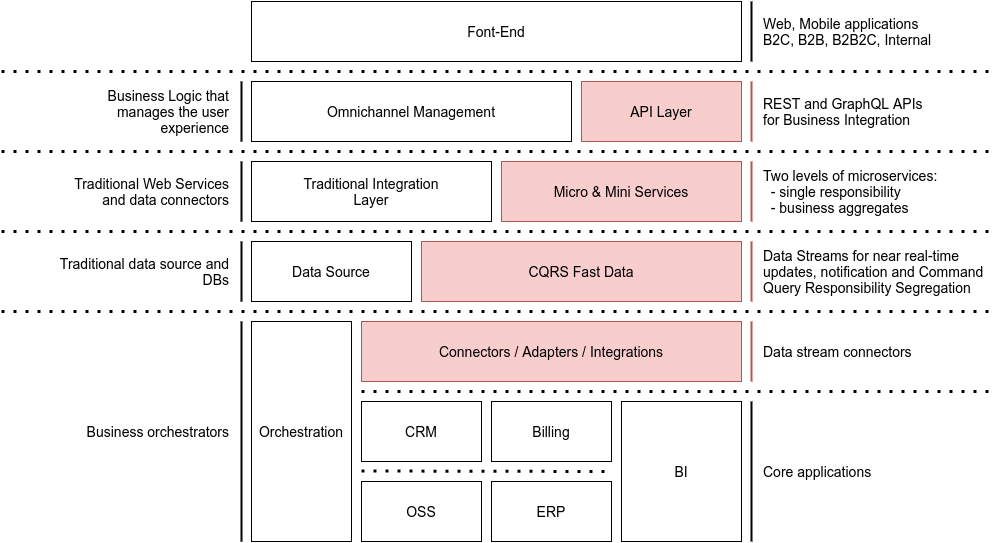

The diagram above was exported from draw.io. Its source (the exported page's mxGraphModel, read from the mxfile embedded in the PNG):
<mxGraphModel dx="1422" dy="753" grid="1" gridSize="10" guides="1" tooltips="1" connect="1" arrows="1" fold="1" page="0" pageScale="1" pageWidth="1169" pageHeight="827" background="#ffffff" math="0" shadow="0">
  <root>
    <mxCell id="VLQImm79vQTD4DsOjbjJ-0" />
    <mxCell id="VLQImm79vQTD4DsOjbjJ-1" parent="VLQImm79vQTD4DsOjbjJ-0" />
    <mxCell id="VLQImm79vQTD4DsOjbjJ-2" value="Font-End" style="rounded=0;whiteSpace=wrap;html=1;fontSize=14;" vertex="1" parent="VLQImm79vQTD4DsOjbjJ-1">
      <mxGeometry x="400" y="180" width="490" height="60" as="geometry" />
    </mxCell>
    <mxCell id="VLQImm79vQTD4DsOjbjJ-3" value="Omnichannel Management" style="rounded=0;whiteSpace=wrap;html=1;fontSize=14;" vertex="1" parent="VLQImm79vQTD4DsOjbjJ-1">
      <mxGeometry x="400" y="260" width="320" height="60" as="geometry" />
    </mxCell>
    <mxCell id="VLQImm79vQTD4DsOjbjJ-4" value="API Layer" style="rounded=0;whiteSpace=wrap;html=1;fontSize=14;fillColor=#f8cecc;strokeColor=#b85450;" vertex="1" parent="VLQImm79vQTD4DsOjbjJ-1">
      <mxGeometry x="730" y="260" width="160" height="60" as="geometry" />
    </mxCell>
    <mxCell id="VLQImm79vQTD4DsOjbjJ-5" value="Traditional Integration&lt;br&gt;Layer" style="rounded=0;whiteSpace=wrap;html=1;fontSize=14;" vertex="1" parent="VLQImm79vQTD4DsOjbjJ-1">
      <mxGeometry x="400" y="340" width="240" height="60" as="geometry" />
    </mxCell>
    <mxCell id="VLQImm79vQTD4DsOjbjJ-6" value="Micro &amp;amp; Mini Services" style="rounded=0;whiteSpace=wrap;html=1;fontSize=14;fillColor=#f8cecc;strokeColor=#b85450;" vertex="1" parent="VLQImm79vQTD4DsOjbjJ-1">
      <mxGeometry x="650" y="340" width="240" height="60" as="geometry" />
    </mxCell>
    <mxCell id="VLQImm79vQTD4DsOjbjJ-7" value="Data Source" style="rounded=0;whiteSpace=wrap;html=1;fontSize=14;" vertex="1" parent="VLQImm79vQTD4DsOjbjJ-1">
      <mxGeometry x="400" y="420" width="160" height="60" as="geometry" />
    </mxCell>
    <mxCell id="VLQImm79vQTD4DsOjbjJ-8" value="CQRS Fast Data" style="rounded=0;whiteSpace=wrap;html=1;fontSize=14;fillColor=#f8cecc;strokeColor=#b85450;" vertex="1" parent="VLQImm79vQTD4DsOjbjJ-1">
      <mxGeometry x="570" y="420" width="320" height="60" as="geometry" />
    </mxCell>
    <mxCell id="VLQImm79vQTD4DsOjbjJ-9" value="Connectors / Adapters / Integrations" style="rounded=0;whiteSpace=wrap;html=1;fontSize=14;fillColor=#f8cecc;strokeColor=#b85450;" vertex="1" parent="VLQImm79vQTD4DsOjbjJ-1">
      <mxGeometry x="510" y="500" width="380" height="60" as="geometry" />
    </mxCell>
    <mxCell id="VLQImm79vQTD4DsOjbjJ-10" value="CRM" style="rounded=0;whiteSpace=wrap;html=1;fontSize=14;" vertex="1" parent="VLQImm79vQTD4DsOjbjJ-1">
      <mxGeometry x="510" y="580" width="120" height="60" as="geometry" />
    </mxCell>
    <mxCell id="VLQImm79vQTD4DsOjbjJ-11" value="BI" style="rounded=0;whiteSpace=wrap;html=1;fontSize=14;" vertex="1" parent="VLQImm79vQTD4DsOjbjJ-1">
      <mxGeometry x="770" y="580" width="120" height="140" as="geometry" />
    </mxCell>
    <mxCell id="VLQImm79vQTD4DsOjbjJ-12" value="Billing" style="rounded=0;whiteSpace=wrap;html=1;fontSize=14;" vertex="1" parent="VLQImm79vQTD4DsOjbjJ-1">
      <mxGeometry x="640" y="580" width="120" height="60" as="geometry" />
    </mxCell>
    <mxCell id="VLQImm79vQTD4DsOjbjJ-13" value="OSS" style="rounded=0;whiteSpace=wrap;html=1;fontSize=14;" vertex="1" parent="VLQImm79vQTD4DsOjbjJ-1">
      <mxGeometry x="510" y="660" width="120" height="60" as="geometry" />
    </mxCell>
    <mxCell id="VLQImm79vQTD4DsOjbjJ-14" value="ERP" style="rounded=0;whiteSpace=wrap;html=1;fontSize=14;" vertex="1" parent="VLQImm79vQTD4DsOjbjJ-1">
      <mxGeometry x="640" y="660" width="120" height="60" as="geometry" />
    </mxCell>
    <mxCell id="VLQImm79vQTD4DsOjbjJ-15" value="Orchestration" style="rounded=0;whiteSpace=wrap;html=1;fontSize=14;" vertex="1" parent="VLQImm79vQTD4DsOjbjJ-1">
      <mxGeometry x="400" y="500" width="100" height="220" as="geometry" />
    </mxCell>
    <mxCell id="VLQImm79vQTD4DsOjbjJ-16" value="" style="endArrow=none;html=1;fontSize=14;strokeWidth=2;" edge="1" parent="VLQImm79vQTD4DsOjbjJ-1">
      <mxGeometry width="50" height="50" relative="1" as="geometry">
        <mxPoint x="900" y="240" as="sourcePoint" />
        <mxPoint x="900" y="180" as="targetPoint" />
      </mxGeometry>
    </mxCell>
    <mxCell id="VLQImm79vQTD4DsOjbjJ-17" value="Web, Mobile applications B2C, B2B, B2B2C, Internal" style="text;html=1;align=left;verticalAlign=middle;whiteSpace=wrap;rounded=0;fontSize=14;" vertex="1" parent="VLQImm79vQTD4DsOjbjJ-1">
      <mxGeometry x="910" y="180" width="180" height="60" as="geometry" />
    </mxCell>
    <mxCell id="VLQImm79vQTD4DsOjbjJ-18" value="" style="endArrow=none;html=1;fontSize=14;strokeWidth=2;fillColor=#f8cecc;strokeColor=#b85450;" edge="1" parent="VLQImm79vQTD4DsOjbjJ-1">
      <mxGeometry width="50" height="50" relative="1" as="geometry">
        <mxPoint x="900" y="320" as="sourcePoint" />
        <mxPoint x="900" y="260" as="targetPoint" />
      </mxGeometry>
    </mxCell>
    <mxCell id="VLQImm79vQTD4DsOjbjJ-19" value="REST and GraphQL APIs for Business Integration" style="text;html=1;align=left;verticalAlign=middle;whiteSpace=wrap;rounded=0;fontSize=14;" vertex="1" parent="VLQImm79vQTD4DsOjbjJ-1">
      <mxGeometry x="910" y="260" width="180" height="60" as="geometry" />
    </mxCell>
    <mxCell id="VLQImm79vQTD4DsOjbjJ-20" value="" style="endArrow=none;html=1;fontSize=14;strokeWidth=2;fillColor=#f8cecc;strokeColor=#b85450;" edge="1" parent="VLQImm79vQTD4DsOjbjJ-1">
      <mxGeometry width="50" height="50" relative="1" as="geometry">
        <mxPoint x="900" y="400" as="sourcePoint" />
        <mxPoint x="900" y="340" as="targetPoint" />
      </mxGeometry>
    </mxCell>
    <mxCell id="VLQImm79vQTD4DsOjbjJ-21" value="Two levels of microservices:&lt;br style=&quot;font-size: 14px;&quot;&gt;&amp;nbsp; - single responsibility&lt;br style=&quot;font-size: 14px;&quot;&gt;&amp;nbsp; - business aggregates" style="text;html=1;align=left;verticalAlign=middle;whiteSpace=wrap;rounded=0;fontSize=14;" vertex="1" parent="VLQImm79vQTD4DsOjbjJ-1">
      <mxGeometry x="910" y="340" width="180" height="60" as="geometry" />
    </mxCell>
    <mxCell id="VLQImm79vQTD4DsOjbjJ-22" value="" style="endArrow=none;html=1;fontSize=14;strokeWidth=2;fillColor=#f8cecc;strokeColor=#b85450;" edge="1" parent="VLQImm79vQTD4DsOjbjJ-1">
      <mxGeometry width="50" height="50" relative="1" as="geometry">
        <mxPoint x="900" y="480" as="sourcePoint" />
        <mxPoint x="900" y="420" as="targetPoint" />
      </mxGeometry>
    </mxCell>
    <mxCell id="VLQImm79vQTD4DsOjbjJ-23" value="Data Streams for near real-time updates, notification and Command Query Responsibility Segregation" style="text;html=1;align=left;verticalAlign=middle;whiteSpace=wrap;rounded=0;fontSize=14;" vertex="1" parent="VLQImm79vQTD4DsOjbjJ-1">
      <mxGeometry x="910" y="420" width="230" height="60" as="geometry" />
    </mxCell>
    <mxCell id="VLQImm79vQTD4DsOjbjJ-24" value="" style="endArrow=none;html=1;fontSize=14;strokeWidth=2;fillColor=#f8cecc;strokeColor=#b85450;" edge="1" parent="VLQImm79vQTD4DsOjbjJ-1">
      <mxGeometry width="50" height="50" relative="1" as="geometry">
        <mxPoint x="900" y="560" as="sourcePoint" />
        <mxPoint x="900" y="500" as="targetPoint" />
      </mxGeometry>
    </mxCell>
    <mxCell id="VLQImm79vQTD4DsOjbjJ-25" value="Data stream connectors" style="text;html=1;align=left;verticalAlign=middle;whiteSpace=wrap;rounded=0;fontSize=14;" vertex="1" parent="VLQImm79vQTD4DsOjbjJ-1">
      <mxGeometry x="910" y="500" width="210" height="60" as="geometry" />
    </mxCell>
    <mxCell id="VLQImm79vQTD4DsOjbjJ-26" value="" style="endArrow=none;html=1;fontSize=14;strokeWidth=2;" edge="1" parent="VLQImm79vQTD4DsOjbjJ-1">
      <mxGeometry width="50" height="50" relative="1" as="geometry">
        <mxPoint x="900" y="720" as="sourcePoint" />
        <mxPoint x="900" y="580" as="targetPoint" />
      </mxGeometry>
    </mxCell>
    <mxCell id="VLQImm79vQTD4DsOjbjJ-27" value="Core applications" style="text;html=1;align=left;verticalAlign=middle;whiteSpace=wrap;rounded=0;fontSize=14;" vertex="1" parent="VLQImm79vQTD4DsOjbjJ-1">
      <mxGeometry x="910" y="580" width="210" height="140" as="geometry" />
    </mxCell>
    <mxCell id="VLQImm79vQTD4DsOjbjJ-28" value="" style="endArrow=none;html=1;fontSize=14;strokeWidth=2;" edge="1" parent="VLQImm79vQTD4DsOjbjJ-1">
      <mxGeometry width="50" height="50" relative="1" as="geometry">
        <mxPoint x="390" y="320" as="sourcePoint" />
        <mxPoint x="390" y="260" as="targetPoint" />
      </mxGeometry>
    </mxCell>
    <mxCell id="VLQImm79vQTD4DsOjbjJ-29" value="Business Logic that manages the user experience" style="text;html=1;align=right;verticalAlign=middle;whiteSpace=wrap;rounded=0;fontSize=14;" vertex="1" parent="VLQImm79vQTD4DsOjbjJ-1">
      <mxGeometry x="200" y="260" width="180" height="60" as="geometry" />
    </mxCell>
    <mxCell id="VLQImm79vQTD4DsOjbjJ-30" value="" style="endArrow=none;html=1;fontSize=14;strokeWidth=2;" edge="1" parent="VLQImm79vQTD4DsOjbjJ-1">
      <mxGeometry width="50" height="50" relative="1" as="geometry">
        <mxPoint x="390" y="400" as="sourcePoint" />
        <mxPoint x="390" y="340" as="targetPoint" />
      </mxGeometry>
    </mxCell>
    <mxCell id="VLQImm79vQTD4DsOjbjJ-31" value="Traditional Web Services and data connectors" style="text;html=1;align=right;verticalAlign=middle;whiteSpace=wrap;rounded=0;fontSize=14;" vertex="1" parent="VLQImm79vQTD4DsOjbjJ-1">
      <mxGeometry x="200" y="340" width="180" height="60" as="geometry" />
    </mxCell>
    <mxCell id="VLQImm79vQTD4DsOjbjJ-32" value="" style="endArrow=none;html=1;fontSize=14;strokeWidth=2;" edge="1" parent="VLQImm79vQTD4DsOjbjJ-1">
      <mxGeometry width="50" height="50" relative="1" as="geometry">
        <mxPoint x="390" y="480" as="sourcePoint" />
        <mxPoint x="390" y="420" as="targetPoint" />
      </mxGeometry>
    </mxCell>
    <mxCell id="VLQImm79vQTD4DsOjbjJ-33" value="Traditional data source and DBs" style="text;html=1;align=right;verticalAlign=middle;whiteSpace=wrap;rounded=0;fontSize=14;" vertex="1" parent="VLQImm79vQTD4DsOjbjJ-1">
      <mxGeometry x="200" y="420" width="180" height="60" as="geometry" />
    </mxCell>
    <mxCell id="VLQImm79vQTD4DsOjbjJ-34" value="" style="endArrow=none;html=1;fontSize=14;strokeWidth=2;" edge="1" parent="VLQImm79vQTD4DsOjbjJ-1">
      <mxGeometry width="50" height="50" relative="1" as="geometry">
        <mxPoint x="390" y="720" as="sourcePoint" />
        <mxPoint x="390" y="500" as="targetPoint" />
      </mxGeometry>
    </mxCell>
    <mxCell id="VLQImm79vQTD4DsOjbjJ-35" value="Business orchestrators" style="text;html=1;align=right;verticalAlign=middle;whiteSpace=wrap;rounded=0;fontSize=14;" vertex="1" parent="VLQImm79vQTD4DsOjbjJ-1">
      <mxGeometry x="200" y="500" width="180" height="220" as="geometry" />
    </mxCell>
    <mxCell id="VLQImm79vQTD4DsOjbjJ-36" value="" style="endArrow=none;dashed=1;html=1;dashPattern=1 3;strokeWidth=3;fontSize=13;" edge="1" parent="VLQImm79vQTD4DsOjbjJ-1">
      <mxGeometry width="50" height="50" relative="1" as="geometry">
        <mxPoint x="150" y="250" as="sourcePoint" />
        <mxPoint x="1140" y="250" as="targetPoint" />
      </mxGeometry>
    </mxCell>
    <mxCell id="VLQImm79vQTD4DsOjbjJ-37" value="" style="endArrow=none;dashed=1;html=1;dashPattern=1 3;strokeWidth=3;fontSize=13;" edge="1" parent="VLQImm79vQTD4DsOjbjJ-1">
      <mxGeometry width="50" height="50" relative="1" as="geometry">
        <mxPoint x="150" y="330" as="sourcePoint" />
        <mxPoint x="1140" y="330" as="targetPoint" />
      </mxGeometry>
    </mxCell>
    <mxCell id="VLQImm79vQTD4DsOjbjJ-38" value="" style="endArrow=none;dashed=1;html=1;dashPattern=1 3;strokeWidth=3;fontSize=13;" edge="1" parent="VLQImm79vQTD4DsOjbjJ-1">
      <mxGeometry width="50" height="50" relative="1" as="geometry">
        <mxPoint x="150" y="410" as="sourcePoint" />
        <mxPoint x="1140" y="410" as="targetPoint" />
      </mxGeometry>
    </mxCell>
    <mxCell id="VLQImm79vQTD4DsOjbjJ-39" value="" style="endArrow=none;dashed=1;html=1;dashPattern=1 3;strokeWidth=3;fontSize=13;" edge="1" parent="VLQImm79vQTD4DsOjbjJ-1">
      <mxGeometry width="50" height="50" relative="1" as="geometry">
        <mxPoint x="510" y="570" as="sourcePoint" />
        <mxPoint x="1140" y="570" as="targetPoint" />
      </mxGeometry>
    </mxCell>
    <mxCell id="VLQImm79vQTD4DsOjbjJ-40" value="" style="endArrow=none;dashed=1;html=1;dashPattern=1 3;strokeWidth=3;fontSize=13;" edge="1" parent="VLQImm79vQTD4DsOjbjJ-1">
      <mxGeometry width="50" height="50" relative="1" as="geometry">
        <mxPoint x="150" y="490" as="sourcePoint" />
        <mxPoint x="1140" y="490" as="targetPoint" />
      </mxGeometry>
    </mxCell>
    <mxCell id="VLQImm79vQTD4DsOjbjJ-41" value="" style="endArrow=none;dashed=1;html=1;dashPattern=1 3;strokeWidth=3;fontSize=13;" edge="1" parent="VLQImm79vQTD4DsOjbjJ-1">
      <mxGeometry width="50" height="50" relative="1" as="geometry">
        <mxPoint x="510" y="649.5" as="sourcePoint" />
        <mxPoint x="760" y="650" as="targetPoint" />
      </mxGeometry>
    </mxCell>
  </root>
</mxGraphModel>